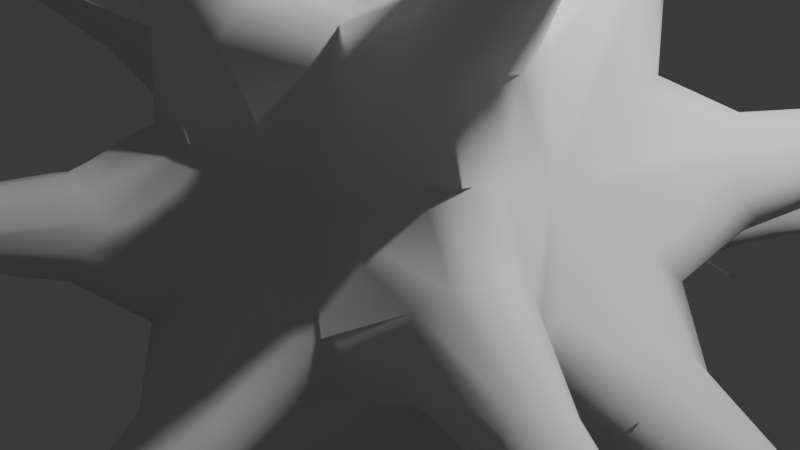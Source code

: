 # Source: Metalheart_test_1.blend  (saved by Blender 4.3.34; exported with 4.5.12 LTS)
import bpy
from mathutils import Matrix  # noqa: F401  (used for matrix-valued properties, if any)

bpy.ops.wm.read_factory_settings(use_empty=True)
scene = bpy.context.scene
scene.name = 'Scene'

# ---- collections
col_collection = bpy.data.collections.new('Collection'); scene.collection.children.link(col_collection)

# ---- world
world_world = bpy.data.worlds.new('World'); scene.world = world_world
world_world.use_nodes = True; world_world.node_tree.nodes.clear()
_N = world_world.node_tree.nodes; _L = world_world.node_tree.links
n0 = _N.new('ShaderNodeOutputWorld'); n0.name = 'World Output'; n0.location = (300, 300)
n1 = _N.new('ShaderNodeBackground'); n1.name = 'Background'; n1.location = (10, 300)
n1.inputs[0].default_value = (0.05088, 0.05088, 0.05088, 1.0)
_L.new(n1.outputs[0], n0.inputs[0])
n0.is_active_output = True
world_world.color = (0.05088, 0.05088, 0.05088)
world_world.sun_shadow_jitter_overblur = 0.0

# ---- cameras
cam_camera = bpy.data.cameras.new('Camera')
cam_camera.clip_end = 100.0
cam_camera.ortho_scale = 7.314

# ---- lights
light_light = bpy.data.lights.new('Light', 'POINT')
light_light.energy = 1000.0
light_light.shadow_soft_size = 0.1

# ---- meshes
me_icosphere_001 = bpy.data.meshes.new('Icosphere.001')
me_icosphere_001.from_pydata([(0.0, 0.0, -1.0), (0.7236, -0.5257, -0.4472), (-0.2764, -0.8506, -0.4472), (-0.8944, 0.0, -0.4472), (-0.2764, 0.8506, -0.4472), (0.7236, 0.5257, -0.4472), (0.2764, -0.8506, 0.4472), (-0.7236, -0.5257, 0.4472), (-0.7236, 0.5257, 0.4472), (0.2764, 0.8506, 0.4472), (0.8944, 0.0, 0.4472), (0.0, 0.0, 1.0), (1.521, -4.68, -6.791), (1.774, -4.864, -6.598), (1.424, -4.978, -6.598), (5.174, -0.1839, -6.598), (4.921, 0.0, -6.791), (5.174, 0.1839, -6.598), (-3.981, -2.892, -6.791), (-4.078, -3.19, -6.598), (-4.294, -2.892, -6.598), (-3.981, 2.892, -6.791), (-4.294, 2.892, -6.598), (-4.078, 3.19, -6.598), (1.521, 4.68, -6.791), (1.424, 4.978, -6.598), (1.774, 4.864, -6.598), (8.215, -0.1839, -1.677), (8.215, 0.1839, -1.677), (8.275, 0.0, -1.364), (2.364, -7.87, -1.677), (2.714, -7.756, -1.677), (2.557, -7.87, -1.364), (-6.754, -4.68, -1.677), (-6.538, -4.978, -1.677), (-6.694, -4.864, -1.364), (-6.538, 4.978, -1.677), (-6.754, 4.68, -1.677), (-6.694, 4.864, -1.364), (2.714, 7.756, -1.677), (2.364, 7.87, -1.677), (2.557, 7.87, -1.364), (6.694, -4.864, 1.364), (6.754, -4.68, 1.677), (6.538, -4.978, 1.677), (-2.557, -7.87, 1.364), (-2.364, -7.87, 1.677), (-2.714, -7.756, 1.677), (-8.275, 0.0, 1.364), (-8.215, -0.1839, 1.677), (-8.215, 0.1839, 1.677), (-2.557, 7.87, 1.364), (-2.714, 7.756, 1.677), (-2.364, 7.87, 1.677), (6.694, 4.864, 1.364), (6.538, 4.978, 1.677), (6.754, 4.68, 1.677), (4.078, -3.19, 6.598), (4.294, -2.892, 6.598), (3.981, -2.892, 6.791), (-1.774, -4.864, 6.598), (-1.424, -4.978, 6.598), (-1.521, -4.68, 6.791), (-5.174, 0.1839, 6.598), (-5.174, -0.1839, 6.598), (-4.921, 0.0, 6.791), (-1.424, 4.978, 6.598), (-1.774, 4.864, 6.598), (-1.521, 4.68, 6.791), (4.294, 2.892, 6.598), (4.078, 3.19, 6.598), (3.981, 2.892, 6.791), (2.486, -7.652, -11.64), (3.286, -8.233, -11.03), (2.181, -8.592, -11.03), (8.845, -0.5809, -11.03), (8.046, 0.0, -11.64), (8.845, 0.5809, -11.03), (-6.509, -4.729, -11.64), (-6.814, -5.669, -11.03), (-7.497, -4.729, -11.03), (-6.509, 4.729, -11.64), (-7.497, 4.729, -11.03), (-6.814, 5.669, -11.03), (2.486, 7.652, -11.64), (2.181, 8.592, -11.03), (3.286, 8.233, -11.03), (13.82, -0.5809, -2.98), (13.82, 0.5809, -2.98), (14.01, 0.0, -1.992), (3.718, -13.32, -2.98), (4.822, -12.96, -2.98), (4.328, -13.32, -1.992), (-11.52, -7.652, -2.98), (-10.84, -8.592, -2.98), (-11.33, -8.233, -1.992), (-10.84, 8.592, -2.98), (-11.52, 7.652, -2.98), (-11.33, 8.233, -1.992), (4.822, 12.96, -2.98), (3.718, 13.32, -2.98), (4.328, 13.32, -1.992), (11.33, -8.233, 1.992), (11.52, -7.652, 2.98), (10.84, -8.592, 2.98), (-4.328, -13.32, 1.992), (-3.718, -13.32, 2.98), (-4.822, -12.96, 2.98), (-14.01, 0.0, 1.992), (-13.82, -0.5809, 2.98), (-13.82, 0.5809, 2.98), (-4.328, 13.32, 1.992), (-4.822, 12.96, 2.98), (-3.718, 13.32, 2.98), (11.33, 8.233, 1.992), (10.84, 8.592, 2.98), (11.52, 7.652, 2.98), (6.814, -5.669, 11.03), (7.497, -4.729, 11.03), (6.509, -4.729, 11.64), (-3.286, -8.233, 11.03), (-2.181, -8.592, 11.03), (-2.486, -7.652, 11.64), (-8.845, 0.5809, 11.03), (-8.845, -0.5809, 11.03), (-8.046, 0.0, 11.64), (-2.181, 8.592, 11.03), (-3.286, 8.233, 11.03), (-2.486, 7.652, 11.64), (7.497, 4.729, 11.03), (6.814, 5.669, 11.03), (6.509, 4.729, 11.64), (3.635, -11.19, -15.46), (3.684, -11.22, -15.43), (3.616, -11.24, -15.43), (11.81, -0.03573, -15.43), (11.76, 2.384e-07, -15.46), (11.81, 0.03573, -15.43), (-9.516, -6.914, -15.46), (-9.534, -6.971, -15.43), (-9.576, -6.914, -15.43), (-9.516, 6.914, -15.46), (-9.576, 6.914, -15.43), (-9.534, 6.971, -15.43), (3.635, 11.19, -15.46), (3.616, 11.24, -15.43), (3.684, 11.22, -15.43), (19.08, -0.03573, -3.665), (19.08, 0.03573, -3.665), (19.09, 2.384e-07, -3.604), (5.862, -18.16, -3.665), (5.93, -18.14, -3.665), (5.9, -18.16, -3.604), (-15.46, -11.19, -3.665), (-15.42, -11.24, -3.665), (-15.45, -11.22, -3.604), (-15.42, 11.24, -3.665), (-15.46, 11.19, -3.665), (-15.45, 11.22, -3.604), (5.93, 18.14, -3.665), (5.862, 18.16, -3.665), (5.9, 18.16, -3.604), (15.45, -11.22, 3.604), (15.46, -11.19, 3.665), (15.42, -11.24, 3.665), (-5.9, -18.16, 3.604), (-5.862, -18.16, 3.665), (-5.93, -18.14, 3.665), (-19.09, 2.384e-07, 3.604), (-19.08, -0.03573, 3.665), (-19.08, 0.03573, 3.665), (-5.9, 18.16, 3.604), (-5.93, 18.14, 3.665), (-5.862, 18.16, 3.665), (15.45, 11.22, 3.604), (15.42, 11.24, 3.665), (15.46, 11.19, 3.665), (9.534, -6.971, 15.43), (9.576, -6.914, 15.43), (9.516, -6.914, 15.46), (-3.684, -11.22, 15.43), (-3.616, -11.24, 15.43), (-3.635, -11.19, 15.46), (-11.81, 0.03573, 15.43), (-11.81, -0.03573, 15.43), (-11.76, 2.384e-07, 15.46), (-3.616, 11.24, 15.43), (-3.684, 11.22, 15.43), (-3.635, 11.19, 15.46), (9.576, 6.914, 15.43), (9.534, 6.971, 15.43), (9.516, 6.914, 15.46)], [], [(82, 83, 143, 142), (108, 109, 169, 168), (81, 82, 142, 141), (107, 105, 165, 167), (80, 78, 138, 140), (106, 107, 167, 166), (79, 80, 140, 139), (105, 106, 166, 165), (131, 129, 189, 191), (78, 79, 139, 138), (104, 102, 162, 164), (130, 131, 191, 190), (77, 75, 135, 137), (103, 104, 164, 163), (129, 130, 190, 189), (76, 77, 137, 136), (102, 103, 163, 162), (128, 126, 186, 188), (75, 76, 136, 135), (101, 99, 159, 161), (52, 53, 113, 112), (1, 13, 12, 0), (2, 14, 13, 1), (0, 12, 14, 2), (12, 13, 73, 72), (0, 16, 15, 1), (5, 17, 16, 0), (1, 15, 17, 5), (26, 24, 84, 86), (2, 19, 18, 0), (3, 20, 19, 2), (0, 18, 20, 3), (51, 52, 112, 111), (3, 22, 21, 0), (4, 23, 22, 3), (0, 21, 23, 4), (65, 63, 123, 125), (4, 25, 24, 0), (5, 26, 25, 4), (0, 24, 26, 5), (25, 26, 86, 85), (5, 28, 27, 1), (10, 29, 28, 5), (1, 27, 29, 10), (64, 65, 125, 124), (1, 31, 30, 2), (6, 32, 31, 1), (2, 30, 32, 6), (24, 25, 85, 84), (2, 34, 33, 3), (7, 35, 34, 2), (3, 33, 35, 7), (38, 36, 96, 98), (3, 37, 36, 4), (8, 38, 37, 3), (4, 36, 38, 8), (63, 64, 124, 123), (4, 40, 39, 5), (9, 41, 40, 4), (5, 39, 41, 9), (37, 38, 98, 97), (10, 43, 42, 1), (6, 44, 43, 10), (1, 42, 44, 6), (36, 37, 97, 96), (6, 46, 45, 2), (7, 47, 46, 6), (2, 45, 47, 7), (50, 48, 108, 110), (7, 49, 48, 3), (8, 50, 49, 7), (3, 48, 50, 8), (49, 50, 110, 109), (8, 52, 51, 4), (9, 53, 52, 8), (4, 51, 53, 9), (23, 21, 81, 83), (9, 55, 54, 5), (10, 56, 55, 9), (5, 54, 56, 10), (48, 49, 109, 108), (10, 58, 57, 6), (11, 59, 58, 10), (6, 57, 59, 11), (62, 60, 120, 122), (6, 61, 60, 7), (11, 62, 61, 6), (7, 60, 62, 11), (22, 23, 83, 82), (7, 64, 63, 8), (11, 65, 64, 7), (8, 63, 65, 11), (61, 62, 122, 121), (8, 67, 66, 9), (11, 68, 67, 8), (9, 66, 68, 11), (21, 22, 82, 81), (9, 70, 69, 10), (11, 71, 70, 9), (10, 69, 71, 11), (13, 14, 74, 73), (53, 51, 111, 113), (39, 40, 100, 99), (14, 12, 72, 74), (40, 41, 101, 100), (66, 67, 127, 126), (41, 39, 99, 101), (27, 28, 88, 87), (67, 68, 128, 127), (28, 29, 89, 88), (68, 66, 126, 128), (54, 55, 115, 114), (29, 27, 87, 89), (15, 16, 76, 75), (55, 56, 116, 115), (16, 17, 77, 76), (56, 54, 114, 116), (42, 43, 103, 102), (17, 15, 75, 77), (43, 44, 104, 103), (69, 70, 130, 129), (44, 42, 102, 104), (30, 31, 91, 90), (70, 71, 131, 130), (31, 32, 92, 91), (71, 69, 129, 131), (57, 58, 118, 117), (32, 30, 90, 92), (18, 19, 79, 78), (58, 59, 119, 118), (19, 20, 80, 79), (59, 57, 117, 119), (45, 46, 106, 105), (20, 18, 78, 80), (46, 47, 107, 106), (47, 45, 105, 107), (33, 34, 94, 93), (34, 35, 95, 94), (60, 61, 121, 120), (35, 33, 93, 95), (189, 190, 191), (186, 187, 188), (183, 184, 185), (180, 181, 182), (177, 178, 179), (174, 175, 176), (171, 172, 173), (168, 169, 170), (165, 166, 167), (162, 163, 164), (159, 160, 161), (156, 157, 158), (153, 154, 155), (150, 151, 152), (147, 148, 149), (144, 145, 146), (141, 142, 143), (138, 139, 140), (135, 136, 137), (132, 133, 134), (109, 110, 170, 169), (83, 81, 141, 143), (110, 108, 168, 170), (84, 85, 145, 144), (111, 112, 172, 171), (85, 86, 146, 145), (112, 113, 173, 172), (86, 84, 144, 146), (113, 111, 171, 173), (87, 88, 148, 147), (114, 115, 175, 174), (88, 89, 149, 148), (115, 116, 176, 175), (89, 87, 147, 149), (116, 114, 174, 176), (90, 91, 151, 150), (117, 118, 178, 177), (91, 92, 152, 151), (118, 119, 179, 178), (92, 90, 150, 152), (119, 117, 177, 179), (93, 94, 154, 153), (120, 121, 181, 180), (94, 95, 155, 154), (121, 122, 182, 181), (95, 93, 153, 155), (122, 120, 180, 182), (96, 97, 157, 156), (123, 124, 184, 183), (97, 98, 158, 157), (124, 125, 185, 184), (98, 96, 156, 158), (72, 73, 133, 132), (125, 123, 183, 185), (99, 100, 160, 159), (73, 74, 134, 133), (126, 127, 187, 186), (100, 101, 161, 160), (74, 72, 132, 134), (127, 128, 188, 187)])
me_icosphere_001.polygons.foreach_set('use_smooth', [True] * 200)
_uv = me_icosphere_001.uv_layers.new(name='UVMap')
_uv.uv.foreach_set('vector', [0.8182, 0.1575, 0.6364, 0.1575, 0.6364, 0.1575, 0.8182, 0.1575, 0.8182, 0.1575, 0.9091, 0.3149, 0.9091, 0.3149, 0.8182, 0.1575, 0.7273, 0.0, 0.8182, 0.1575, 0.8182, 0.1575, 0.7273, 0.0, 0.0, 0.3149, 0.09091, 0.1575, 0.09091, 0.1575, 0.0, 0.3149, 0.8182, 0.1575, 0.9091, 0.0, 0.9091, 0.0, 0.8182, 0.1575, 0.1818, 0.3149, 0.0, 0.3149, 0.0, 0.3149, 0.1818, 0.3149, 1.0, 0.1575, 0.8182, 0.1575, 0.8182, 0.1575, 1.0, 0.1575, 0.09091, 0.1575, 0.1818, 0.3149, 0.1818, 0.3149, 0.09091, 0.1575, 0.4545, 0.4724, 0.3636, 0.3149, 0.3636, 0.3149, 0.4545, 0.4724, 0.9091, 0.0, 1.0, 0.1575, 1.0, 0.1575, 0.9091, 0.0, 0.1818, 0.3149, 0.2727, 0.1575, 0.2727, 0.1575, 0.1818, 0.3149, 0.5455, 0.3149, 0.4545, 0.4724, 0.4545, 0.4724, 0.5455, 0.3149, 0.4545, 0.1575, 0.2727, 0.1575, 0.2727, 0.1575, 0.4545, 0.1575, 0.3636, 0.3149, 0.1818, 0.3149, 0.1818, 0.3149, 0.3636, 0.3149, 0.3636, 0.3149, 0.5455, 0.3149, 0.5455, 0.3149, 0.3636, 0.3149, 0.3636, 0.0, 0.4545, 0.1575, 0.4545, 0.1575, 0.3636, 0.0, 0.2727, 0.1575, 0.3636, 0.3149, 0.3636, 0.3149, 0.2727, 0.1575, 0.6364, 0.4724, 0.5455, 0.3149, 0.5455, 0.3149, 0.6364, 0.4724, 0.2727, 0.1575, 0.3636, 0.0, 0.3636, 0.0, 0.2727, 0.1575, 0.5455, 0.3149, 0.4545, 0.1575, 0.4545, 0.1575, 0.5455, 0.3149, 0.7273, 0.3149, 0.5455, 0.3149, 0.5455, 0.3149, 0.7273, 0.3149, 0.2727, 0.1575, 0.2727, 0.1575, 0.1818, 0.0, 0.1818, 0.0, 0.09091, 0.1575, 0.09091, 0.1575, 0.2727, 0.1575, 0.2727, 0.1575, 0.1818, 0.0, 0.1818, 0.0, 0.09091, 0.1575, 0.09091, 0.1575, 0.1818, 0.0, 0.2727, 0.1575, 0.2727, 0.1575, 0.1818, 0.0, 0.3636, 0.0, 0.3636, 0.0, 0.2727, 0.1575, 0.2727, 0.1575, 0.4545, 0.1575, 0.4545, 0.1575, 0.3636, 0.0, 0.3636, 0.0, 0.2727, 0.1575, 0.2727, 0.1575, 0.4545, 0.1575, 0.4545, 0.1575, 0.4545, 0.1575, 0.5455, 0.0, 0.5455, 0.0, 0.4545, 0.1575, 1.0, 0.1575, 1.0, 0.1575, 0.9091, 0.0, 0.9091, 0.0, 0.8182, 0.1575, 0.8182, 0.1575, 1.0, 0.1575, 1.0, 0.1575, 0.9091, 0.0, 0.9091, 0.0, 0.8182, 0.1575, 0.8182, 0.1575, 0.6364, 0.1575, 0.7273, 0.3149, 0.7273, 0.3149, 0.6364, 0.1575, 0.8182, 0.1575, 0.8182, 0.1575, 0.7273, 0.0, 0.7273, 0.0, 0.6364, 0.1575, 0.6364, 0.1575, 0.8182, 0.1575, 0.8182, 0.1575, 0.7273, 0.0, 0.7273, 0.0, 0.6364, 0.1575, 0.6364, 0.1575, 0.8182, 0.4724, 0.7273, 0.3149, 0.7273, 0.3149, 0.8182, 0.4724, 0.6364, 0.1575, 0.6364, 0.1575, 0.5455, 0.0, 0.5455, 0.0, 0.4545, 0.1575, 0.4545, 0.1575, 0.6364, 0.1575, 0.6364, 0.1575, 0.5455, 0.0, 0.5455, 0.0, 0.4545, 0.1575, 0.4545, 0.1575, 0.6364, 0.1575, 0.4545, 0.1575, 0.4545, 0.1575, 0.6364, 0.1575, 0.4545, 0.1575, 0.4545, 0.1575, 0.2727, 0.1575, 0.2727, 0.1575, 0.3636, 0.3149, 0.3636, 0.3149, 0.4545, 0.1575, 0.4545, 0.1575, 0.2727, 0.1575, 0.2727, 0.1575, 0.3636, 0.3149, 0.3636, 0.3149, 0.9091, 0.3149, 0.8182, 0.4724, 0.8182, 0.4724, 0.9091, 0.3149, 0.2727, 0.1575, 0.2727, 0.1575, 0.09091, 0.1575, 0.09091, 0.1575, 0.1818, 0.3149, 0.1818, 0.3149, 0.2727, 0.1575, 0.2727, 0.1575, 0.09091, 0.1575, 0.09091, 0.1575, 0.1818, 0.3149, 0.1818, 0.3149, 0.5455, 0.0, 0.6364, 0.1575, 0.6364, 0.1575, 0.5455, 0.0, 1.0, 0.1575, 1.0, 0.1575, 0.8182, 0.1575, 0.8182, 0.1575, 0.9091, 0.3149, 0.9091, 0.3149, 1.0, 0.1575, 1.0, 0.1575, 0.8182, 0.1575, 0.8182, 0.1575, 0.9091, 0.3149, 0.9091, 0.3149, 0.7273, 0.3149, 0.6364, 0.1575, 0.6364, 0.1575, 0.7273, 0.3149, 0.8182, 0.1575, 0.8182, 0.1575, 0.6364, 0.1575, 0.6364, 0.1575, 0.7273, 0.3149, 0.7273, 0.3149, 0.8182, 0.1575, 0.8182, 0.1575, 0.6364, 0.1575, 0.6364, 0.1575, 0.7273, 0.3149, 0.7273, 0.3149, 0.7273, 0.3149, 0.9091, 0.3149, 0.9091, 0.3149, 0.7273, 0.3149, 0.6364, 0.1575, 0.6364, 0.1575, 0.4545, 0.1575, 0.4545, 0.1575, 0.5455, 0.3149, 0.5455, 0.3149, 0.6364, 0.1575, 0.6364, 0.1575, 0.4545, 0.1575, 0.4545, 0.1575, 0.5455, 0.3149, 0.5455, 0.3149, 0.8182, 0.1575, 0.7273, 0.3149, 0.7273, 0.3149, 0.8182, 0.1575, 0.3636, 0.3149, 0.3636, 0.3149, 0.2727, 0.1575, 0.2727, 0.1575, 0.1818, 0.3149, 0.1818, 0.3149, 0.3636, 0.3149, 0.3636, 0.3149, 0.2727, 0.1575, 0.2727, 0.1575, 0.1818, 0.3149, 0.1818, 0.3149, 0.6364, 0.1575, 0.8182, 0.1575, 0.8182, 0.1575, 0.6364, 0.1575, 0.1818, 0.3149, 0.1818, 0.3149, 0.09091, 0.1575, 0.09091, 0.1575, 0.0, 0.3149, 0.0, 0.3149, 0.1818, 0.3149, 0.1818, 0.3149, 0.09091, 0.1575, 0.09091, 0.1575, 0.0, 0.3149, 0.0, 0.3149, 0.7273, 0.3149, 0.8182, 0.1575, 0.8182, 0.1575, 0.7273, 0.3149, 0.9091, 0.3149, 0.9091, 0.3149, 0.8182, 0.1575, 0.8182, 0.1575, 0.7273, 0.3149, 0.7273, 0.3149, 0.9091, 0.3149, 0.9091, 0.3149, 0.8182, 0.1575, 0.8182, 0.1575, 0.7273, 0.3149, 0.7273, 0.3149, 0.9091, 0.3149, 0.7273, 0.3149, 0.7273, 0.3149, 0.9091, 0.3149, 0.7273, 0.3149, 0.7273, 0.3149, 0.6364, 0.1575, 0.6364, 0.1575, 0.5455, 0.3149, 0.5455, 0.3149, 0.7273, 0.3149, 0.7273, 0.3149, 0.6364, 0.1575, 0.6364, 0.1575, 0.5455, 0.3149, 0.5455, 0.3149, 0.6364, 0.1575, 0.7273, 0.0, 0.7273, 0.0, 0.6364, 0.1575, 0.5455, 0.3149, 0.5455, 0.3149, 0.4545, 0.1575, 0.4545, 0.1575, 0.3636, 0.3149, 0.3636, 0.3149, 0.5455, 0.3149, 0.5455, 0.3149, 0.4545, 0.1575, 0.4545, 0.1575, 0.3636, 0.3149, 0.3636, 0.3149, 0.8182, 0.1575, 0.9091, 0.3149, 0.9091, 0.3149, 0.8182, 0.1575, 0.3636, 0.3149, 0.3636, 0.3149, 0.1818, 0.3149, 0.1818, 0.3149, 0.2727, 0.4724, 0.2727, 0.4724, 0.3636, 0.3149, 0.3636, 0.3149, 0.1818, 0.3149, 0.1818, 0.3149, 0.2727, 0.4724, 0.2727, 0.4724, 0.09091, 0.4724, 0.0, 0.3149, 0.0, 0.3149, 0.09091, 0.4724, 0.1818, 0.3149, 0.1818, 0.3149, 0.0, 0.3149, 0.0, 0.3149, 0.09091, 0.4724, 0.09091, 0.4724, 0.1818, 0.3149, 0.1818, 0.3149, 0.0, 0.3149, 0.0, 0.3149, 0.09091, 0.4724, 0.09091, 0.4724, 0.8182, 0.1575, 0.6364, 0.1575, 0.6364, 0.1575, 0.8182, 0.1575, 0.9091, 0.3149, 0.9091, 0.3149, 0.7273, 0.3149, 0.7273, 0.3149, 0.8182, 0.4724, 0.8182, 0.4724, 0.9091, 0.3149, 0.9091, 0.3149, 0.7273, 0.3149, 0.7273, 0.3149, 0.8182, 0.4724, 0.8182, 0.4724, 0.1818, 0.3149, 0.09091, 0.4724, 0.09091, 0.4724, 0.1818, 0.3149, 0.7273, 0.3149, 0.7273, 0.3149, 0.5455, 0.3149, 0.5455, 0.3149, 0.6364, 0.4724, 0.6364, 0.4724, 0.7273, 0.3149, 0.7273, 0.3149, 0.5455, 0.3149, 0.5455, 0.3149, 0.6364, 0.4724, 0.6364, 0.4724, 0.7273, 0.0, 0.8182, 0.1575, 0.8182, 0.1575, 0.7273, 0.0, 0.5455, 0.3149, 0.5455, 0.3149, 0.3636, 0.3149, 0.3636, 0.3149, 0.4545, 0.4724, 0.4545, 0.4724, 0.5455, 0.3149, 0.5455, 0.3149, 0.3636, 0.3149, 0.3636, 0.3149, 0.4545, 0.4724, 0.4545, 0.4724, 0.2727, 0.1575, 0.09091, 0.1575, 0.09091, 0.1575, 0.2727, 0.1575, 0.5455, 0.3149, 0.6364, 0.1575, 0.6364, 0.1575, 0.5455, 0.3149, 0.4545, 0.1575, 0.6364, 0.1575, 0.6364, 0.1575, 0.4545, 0.1575, 0.09091, 0.1575, 0.1818, 0.0, 0.1818, 0.0, 0.09091, 0.1575, 0.6364, 0.1575, 0.5455, 0.3149, 0.5455, 0.3149, 0.6364, 0.1575, 0.5455, 0.3149, 0.7273, 0.3149, 0.7273, 0.3149, 0.5455, 0.3149, 0.5455, 0.3149, 0.4545, 0.1575, 0.4545, 0.1575, 0.5455, 0.3149, 0.2727, 0.1575, 0.4545, 0.1575, 0.4545, 0.1575, 0.2727, 0.1575, 0.7273, 0.3149, 0.6364, 0.4724, 0.6364, 0.4724, 0.7273, 0.3149, 0.4545, 0.1575, 0.3636, 0.3149, 0.3636, 0.3149, 0.4545, 0.1575, 0.6364, 0.4724, 0.5455, 0.3149, 0.5455, 0.3149, 0.6364, 0.4724, 0.4545, 0.1575, 0.5455, 0.3149, 0.5455, 0.3149, 0.4545, 0.1575, 0.3636, 0.3149, 0.2727, 0.1575, 0.2727, 0.1575, 0.3636, 0.3149, 0.2727, 0.1575, 0.3636, 0.0, 0.3636, 0.0, 0.2727, 0.1575, 0.5455, 0.3149, 0.3636, 0.3149, 0.3636, 0.3149, 0.5455, 0.3149, 0.3636, 0.0, 0.4545, 0.1575, 0.4545, 0.1575, 0.3636, 0.0, 0.3636, 0.3149, 0.4545, 0.1575, 0.4545, 0.1575, 0.3636, 0.3149, 0.2727, 0.1575, 0.3636, 0.3149, 0.3636, 0.3149, 0.2727, 0.1575, 0.4545, 0.1575, 0.2727, 0.1575, 0.2727, 0.1575, 0.4545, 0.1575, 0.3636, 0.3149, 0.1818, 0.3149, 0.1818, 0.3149, 0.3636, 0.3149, 0.3636, 0.3149, 0.5455, 0.3149, 0.5455, 0.3149, 0.3636, 0.3149, 0.1818, 0.3149, 0.2727, 0.1575, 0.2727, 0.1575, 0.1818, 0.3149, 0.09091, 0.1575, 0.2727, 0.1575, 0.2727, 0.1575, 0.09091, 0.1575, 0.5455, 0.3149, 0.4545, 0.4724, 0.4545, 0.4724, 0.5455, 0.3149, 0.2727, 0.1575, 0.1818, 0.3149, 0.1818, 0.3149, 0.2727, 0.1575, 0.4545, 0.4724, 0.3636, 0.3149, 0.3636, 0.3149, 0.4545, 0.4724, 0.1818, 0.3149, 0.3636, 0.3149, 0.3636, 0.3149, 0.1818, 0.3149, 0.1818, 0.3149, 0.09091, 0.1575, 0.09091, 0.1575, 0.1818, 0.3149, 0.9091, 0.0, 1.0, 0.1575, 1.0, 0.1575, 0.9091, 0.0, 0.3636, 0.3149, 0.2727, 0.4724, 0.2727, 0.4724, 0.3636, 0.3149, 1.0, 0.1575, 0.8182, 0.1575, 0.8182, 0.1575, 1.0, 0.1575, 0.2727, 0.4724, 0.1818, 0.3149, 0.1818, 0.3149, 0.2727, 0.4724, 0.09091, 0.1575, 0.1818, 0.3149, 0.1818, 0.3149, 0.09091, 0.1575, 0.8182, 0.1575, 0.9091, 0.0, 0.9091, 0.0, 0.8182, 0.1575, 0.1818, 0.3149, 0.0, 0.3149, 0.0, 0.3149, 0.1818, 0.3149, 0.0, 0.3149, 0.09091, 0.1575, 0.09091, 0.1575, 0.0, 0.3149, 0.8182, 0.1575, 1.0, 0.1575, 1.0, 0.1575, 0.8182, 0.1575, 1.0, 0.1575, 0.9091, 0.3149, 0.9091, 0.3149, 1.0, 0.1575, 0.0, 0.3149, 0.1818, 0.3149, 0.1818, 0.3149, 0.0, 0.3149, 0.9091, 0.3149, 0.8182, 0.1575, 0.8182, 0.1575, 0.9091, 0.3149, 0.3636, 0.3149, 0.5455, 0.3149, 0.4545, 0.4724, 0.5455, 0.3149, 0.7273, 0.3149, 0.6364, 0.4724, 0.7273, 0.3149, 0.9091, 0.3149, 0.8182, 0.4724, 0.0, 0.3149, 0.1818, 0.3149, 0.09091, 0.4724, 0.1818, 0.3149, 0.3636, 0.3149, 0.2727, 0.4724, 0.4545, 0.1575, 0.5455, 0.3149, 0.3636, 0.3149, 0.6364, 0.1575, 0.7273, 0.3149, 0.5455, 0.3149, 0.8182, 0.1575, 0.9091, 0.3149, 0.7273, 0.3149, 0.09091, 0.1575, 0.1818, 0.3149, 0.0, 0.3149, 0.2727, 0.1575, 0.3636, 0.3149, 0.1818, 0.3149, 0.4545, 0.1575, 0.6364, 0.1575, 0.5455, 0.3149, 0.6364, 0.1575, 0.8182, 0.1575, 0.7273, 0.3149, 0.8182, 0.1575, 1.0, 0.1575, 0.9091, 0.3149, 0.09091, 0.1575, 0.2727, 0.1575, 0.1818, 0.3149, 0.2727, 0.1575, 0.4545, 0.1575, 0.3636, 0.3149, 0.5455, 0.0, 0.6364, 0.1575, 0.4545, 0.1575, 0.7273, 0.0, 0.8182, 0.1575, 0.6364, 0.1575, 0.9091, 0.0, 1.0, 0.1575, 0.8182, 0.1575, 0.2727, 0.1575, 0.3636, 0.0, 0.4545, 0.1575, 0.1818, 0.0, 0.2727, 0.1575, 0.09091, 0.1575, 0.9091, 0.3149, 0.7273, 0.3149, 0.7273, 0.3149, 0.9091, 0.3149, 0.6364, 0.1575, 0.7273, 0.0, 0.7273, 0.0, 0.6364, 0.1575, 0.7273, 0.3149, 0.8182, 0.1575, 0.8182, 0.1575, 0.7273, 0.3149, 0.5455, 0.0, 0.6364, 0.1575, 0.6364, 0.1575, 0.5455, 0.0, 0.6364, 0.1575, 0.7273, 0.3149, 0.7273, 0.3149, 0.6364, 0.1575, 0.6364, 0.1575, 0.4545, 0.1575, 0.4545, 0.1575, 0.6364, 0.1575, 0.7273, 0.3149, 0.5455, 0.3149, 0.5455, 0.3149, 0.7273, 0.3149, 0.4545, 0.1575, 0.5455, 0.0, 0.5455, 0.0, 0.4545, 0.1575, 0.5455, 0.3149, 0.6364, 0.1575, 0.6364, 0.1575, 0.5455, 0.3149, 0.2727, 0.1575, 0.4545, 0.1575, 0.4545, 0.1575, 0.2727, 0.1575, 0.4545, 0.1575, 0.5455, 0.3149, 0.5455, 0.3149, 0.4545, 0.1575, 0.4545, 0.1575, 0.3636, 0.3149, 0.3636, 0.3149, 0.4545, 0.1575, 0.5455, 0.3149, 0.3636, 0.3149, 0.3636, 0.3149, 0.5455, 0.3149, 0.3636, 0.3149, 0.2727, 0.1575, 0.2727, 0.1575, 0.3636, 0.3149, 0.3636, 0.3149, 0.4545, 0.1575, 0.4545, 0.1575, 0.3636, 0.3149, 0.09091, 0.1575, 0.2727, 0.1575, 0.2727, 0.1575, 0.09091, 0.1575, 0.1818, 0.3149, 0.3636, 0.3149, 0.3636, 0.3149, 0.1818, 0.3149, 0.2727, 0.1575, 0.1818, 0.3149, 0.1818, 0.3149, 0.2727, 0.1575, 0.3636, 0.3149, 0.2727, 0.4724, 0.2727, 0.4724, 0.3636, 0.3149, 0.1818, 0.3149, 0.09091, 0.1575, 0.09091, 0.1575, 0.1818, 0.3149, 0.2727, 0.4724, 0.1818, 0.3149, 0.1818, 0.3149, 0.2727, 0.4724, 0.8182, 0.1575, 1.0, 0.1575, 1.0, 0.1575, 0.8182, 0.1575, 0.0, 0.3149, 0.1818, 0.3149, 0.1818, 0.3149, 0.0, 0.3149, 1.0, 0.1575, 0.9091, 0.3149, 0.9091, 0.3149, 1.0, 0.1575, 0.1818, 0.3149, 0.09091, 0.4724, 0.09091, 0.4724, 0.1818, 0.3149, 0.9091, 0.3149, 0.8182, 0.1575, 0.8182, 0.1575, 0.9091, 0.3149, 0.09091, 0.4724, 0.0, 0.3149, 0.0, 0.3149, 0.09091, 0.4724, 0.6364, 0.1575, 0.8182, 0.1575, 0.8182, 0.1575, 0.6364, 0.1575, 0.7273, 0.3149, 0.9091, 0.3149, 0.9091, 0.3149, 0.7273, 0.3149, 0.8182, 0.1575, 0.7273, 0.3149, 0.7273, 0.3149, 0.8182, 0.1575, 0.9091, 0.3149, 0.8182, 0.4724, 0.8182, 0.4724, 0.9091, 0.3149, 0.7273, 0.3149, 0.6364, 0.1575, 0.6364, 0.1575, 0.7273, 0.3149, 0.1818, 0.0, 0.2727, 0.1575, 0.2727, 0.1575, 0.1818, 0.0, 0.8182, 0.4724, 0.7273, 0.3149, 0.7273, 0.3149, 0.8182, 0.4724, 0.4545, 0.1575, 0.6364, 0.1575, 0.6364, 0.1575, 0.4545, 0.1575, 0.2727, 0.1575, 0.09091, 0.1575, 0.09091, 0.1575, 0.2727, 0.1575, 0.5455, 0.3149, 0.7273, 0.3149, 0.7273, 0.3149, 0.5455, 0.3149, 0.6364, 0.1575, 0.5455, 0.3149, 0.5455, 0.3149, 0.6364, 0.1575, 0.09091, 0.1575, 0.1818, 0.0, 0.1818, 0.0, 0.09091, 0.1575, 0.7273, 0.3149, 0.6364, 0.4724, 0.6364, 0.4724, 0.7273, 0.3149])
me_icosphere_001.update()

# ---- objects
ob_light = bpy.data.objects.new('Light', light_light)
ob_camera = bpy.data.objects.new('Camera', cam_camera)
ob_icosphere = bpy.data.objects.new('Icosphere', me_icosphere_001)

# ---- transforms, parenting, visibility, modifiers, constraints
ob_light.location = (4.076, 1.005, 5.904)
ob_light.rotation_euler = (0.6503, 0.05522, 1.866)
ob_light.lock_rotations_4d = False
ob_light.empty_display_type = 'ARROWS'
ob_light.color = (0.0, 0.0, 0.0, 0.0)
ob_light.lineart.crease_threshold = 0.0
ob_camera.location = (7.359, -6.926, 4.958)
ob_camera.rotation_euler = (1.109, 0.0, 0.8149)
ob_camera.lock_rotations_4d = False
ob_camera.empty_display_type = 'ARROWS'
ob_camera.color = (0.0, 0.0, 0.0, 0.0)
ob_camera.display_type = 'WIRE'
ob_camera.lineart.crease_threshold = 0.0
ob_icosphere.location = (0.0, 0.0, 0.0)
_m = ob_icosphere.modifiers.new('Subdivision', 'SUBSURF')
_m.levels = 2
_m = ob_icosphere.modifiers.new('SimpleDeform', 'SIMPLE_DEFORM')
_m.factor = 2.388
_m.angle = 2.388
_m = ob_icosphere.modifiers.new('SimpleDeform.001', 'SIMPLE_DEFORM')
_m.deform_axis = 'Y'
_m.factor = 1.421
_m.angle = 1.421
_m = ob_icosphere.modifiers.new('SimpleDeform.002', 'SIMPLE_DEFORM')
_m.deform_axis = 'Z'
_m.factor = 4.294
_m.angle = 4.294

# ---- collection membership
col_collection.objects.link(ob_light)
col_collection.objects.link(ob_camera)
col_collection.objects.link(ob_icosphere)

# ---- scene / render settings (as saved in the file)
scene.camera = ob_camera
scene.frame_start = 1; scene.frame_end = 250; scene.frame_set(0)
scene.render.engine = 'BLENDER_EEVEE_NEXT'
bpy.context.view_layer.update()
